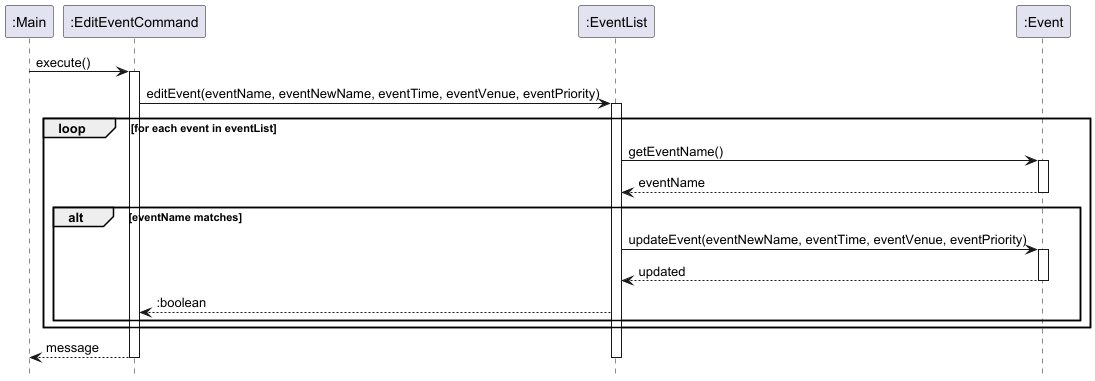

The diagram above was rendered by PlantUML. Its source (embedded in the PNG):
@startuml
hide footbox

participant ":Main" as main
participant ":EditEventCommand" as editCommand
participant ":EventList" as eventList
participant ":Event" as event

main -> editCommand : execute()
activate editCommand

editCommand -> eventList : editEvent(eventName, eventNewName, eventTime, eventVenue, eventPriority)
activate eventList

loop for each event in eventList
    eventList -> event : getEventName()
    activate event
    event --> eventList : eventName
    deactivate event

    alt eventName matches
        eventList -> event : updateEvent(eventNewName, eventTime, eventVenue, eventPriority)
        activate event
        event --> eventList : updated
        deactivate event
        eventList --> editCommand : :boolean
    end

end

editCommand --> main : message
deactivate eventList
deactivate editCommand
@enduml